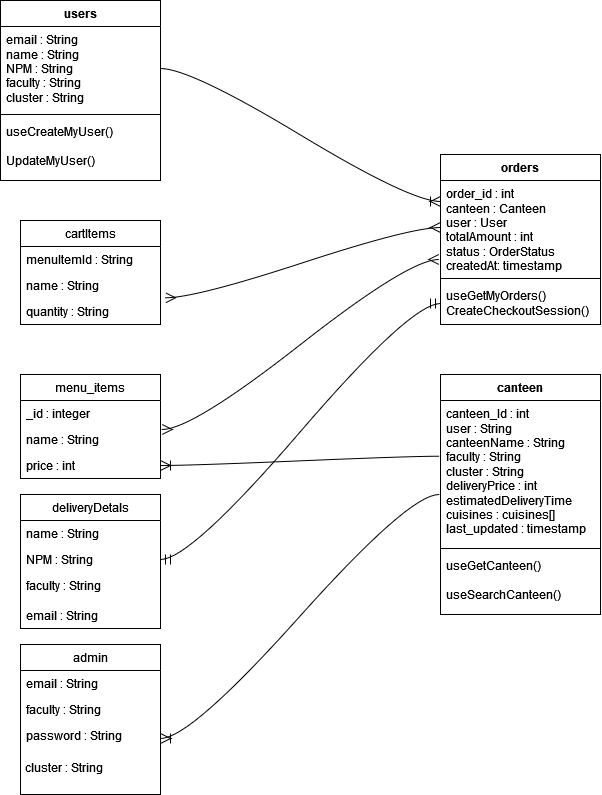

The diagram above was exported from draw.io. Its source (the exported page's mxGraphModel, read from the mxfile embedded in the PNG):
<mxGraphModel dx="650" dy="1525" grid="1" gridSize="10" guides="1" tooltips="1" connect="1" arrows="1" fold="1" page="0" pageScale="1" pageWidth="850" pageHeight="1100" math="0" shadow="0">
  <root>
    <mxCell id="0" />
    <mxCell id="1" parent="0" />
    <mxCell id="2VA_XD-ckTjzjiTHQfbn-29" value="canteen" style="swimlane;fontStyle=1;align=center;verticalAlign=top;childLayout=stackLayout;horizontal=1;startSize=26;horizontalStack=0;resizeParent=1;resizeParentMax=0;resizeLast=0;collapsible=1;marginBottom=0;whiteSpace=wrap;html=1;" vertex="1" parent="1">
      <mxGeometry x="450" y="-60" width="160" height="240" as="geometry" />
    </mxCell>
    <mxCell id="2VA_XD-ckTjzjiTHQfbn-30" value="&lt;div&gt;canteen_Id : int&lt;/div&gt;&lt;div&gt;user : String&lt;/div&gt;&lt;div&gt;canteenName : String&lt;/div&gt;&lt;div&gt;faculty : String&lt;/div&gt;&lt;div&gt;cluster : String&lt;/div&gt;&lt;div&gt;deliveryPrice : int&lt;/div&gt;&lt;div&gt;estimatedDeliveryTime&lt;/div&gt;&lt;div&gt;cuisines : cuisines[]&lt;/div&gt;&lt;div&gt;last_updated : timestamp&lt;br&gt;&lt;/div&gt;&lt;div&gt;&lt;br&gt;&lt;/div&gt;" style="text;strokeColor=none;fillColor=none;align=left;verticalAlign=top;spacingLeft=4;spacingRight=4;overflow=hidden;rotatable=0;points=[[0,0.5],[1,0.5]];portConstraint=eastwest;whiteSpace=wrap;html=1;" vertex="1" parent="2VA_XD-ckTjzjiTHQfbn-29">
      <mxGeometry y="26" width="160" height="144" as="geometry" />
    </mxCell>
    <mxCell id="2VA_XD-ckTjzjiTHQfbn-31" value="" style="line;strokeWidth=1;fillColor=none;align=left;verticalAlign=middle;spacingTop=-1;spacingLeft=3;spacingRight=3;rotatable=0;labelPosition=right;points=[];portConstraint=eastwest;strokeColor=inherit;" vertex="1" parent="2VA_XD-ckTjzjiTHQfbn-29">
      <mxGeometry y="170" width="160" height="8" as="geometry" />
    </mxCell>
    <mxCell id="2VA_XD-ckTjzjiTHQfbn-32" value="&lt;div&gt;useGetCanteen()&lt;/div&gt;&lt;div&gt;&lt;br&gt;&lt;/div&gt;useSearchCanteen()" style="text;strokeColor=none;fillColor=none;align=left;verticalAlign=top;spacingLeft=4;spacingRight=4;overflow=hidden;rotatable=0;points=[[0,0.5],[1,0.5]];portConstraint=eastwest;whiteSpace=wrap;html=1;" vertex="1" parent="2VA_XD-ckTjzjiTHQfbn-29">
      <mxGeometry y="178" width="160" height="62" as="geometry" />
    </mxCell>
    <mxCell id="2VA_XD-ckTjzjiTHQfbn-34" value="orders" style="swimlane;fontStyle=1;align=center;verticalAlign=top;childLayout=stackLayout;horizontal=1;startSize=26;horizontalStack=0;resizeParent=1;resizeParentMax=0;resizeLast=0;collapsible=1;marginBottom=0;whiteSpace=wrap;html=1;" vertex="1" parent="1">
      <mxGeometry x="450" y="-280" width="160" height="170" as="geometry" />
    </mxCell>
    <mxCell id="2VA_XD-ckTjzjiTHQfbn-35" value="&lt;div&gt;order_id : int&lt;br&gt;&lt;/div&gt;&lt;div&gt;canteen : Canteen&lt;/div&gt;&lt;div&gt;user : User&lt;/div&gt;&lt;div&gt;totalAmount : int&lt;/div&gt;&lt;div&gt;status : OrderStatus&lt;/div&gt;&lt;div&gt;createdAt: timestamp&lt;br&gt;&lt;/div&gt;&lt;div&gt;&lt;br&gt;&lt;/div&gt;" style="text;strokeColor=none;fillColor=none;align=left;verticalAlign=top;spacingLeft=4;spacingRight=4;overflow=hidden;rotatable=0;points=[[0,0.5],[1,0.5]];portConstraint=eastwest;whiteSpace=wrap;html=1;" vertex="1" parent="2VA_XD-ckTjzjiTHQfbn-34">
      <mxGeometry y="26" width="160" height="94" as="geometry" />
    </mxCell>
    <mxCell id="2VA_XD-ckTjzjiTHQfbn-36" value="" style="line;strokeWidth=1;fillColor=none;align=left;verticalAlign=middle;spacingTop=-1;spacingLeft=3;spacingRight=3;rotatable=0;labelPosition=right;points=[];portConstraint=eastwest;strokeColor=inherit;" vertex="1" parent="2VA_XD-ckTjzjiTHQfbn-34">
      <mxGeometry y="120" width="160" height="8" as="geometry" />
    </mxCell>
    <mxCell id="2VA_XD-ckTjzjiTHQfbn-37" value="&lt;div&gt;useGetMyOrders()&lt;/div&gt;&lt;div&gt;CreateCheckoutSession()&lt;br&gt;&lt;/div&gt;" style="text;strokeColor=none;fillColor=none;align=left;verticalAlign=top;spacingLeft=4;spacingRight=4;overflow=hidden;rotatable=0;points=[[0,0.5],[1,0.5]];portConstraint=eastwest;whiteSpace=wrap;html=1;" vertex="1" parent="2VA_XD-ckTjzjiTHQfbn-34">
      <mxGeometry y="128" width="160" height="42" as="geometry" />
    </mxCell>
    <mxCell id="2VA_XD-ckTjzjiTHQfbn-38" value="users" style="swimlane;fontStyle=1;align=center;verticalAlign=top;childLayout=stackLayout;horizontal=1;startSize=26;horizontalStack=0;resizeParent=1;resizeParentMax=0;resizeLast=0;collapsible=1;marginBottom=0;whiteSpace=wrap;html=1;" vertex="1" parent="1">
      <mxGeometry x="10" y="-434" width="160" height="180" as="geometry" />
    </mxCell>
    <mxCell id="2VA_XD-ckTjzjiTHQfbn-39" value="&lt;div&gt;email : String&lt;br&gt;&lt;/div&gt;&lt;div&gt;name : String&lt;br&gt;&lt;/div&gt;&lt;div&gt;NPM : String&lt;br&gt;&lt;/div&gt;&lt;div&gt;faculty : String&lt;br&gt;&lt;/div&gt;&lt;div&gt;cluster : String&lt;br&gt;&lt;/div&gt;" style="text;strokeColor=none;fillColor=none;align=left;verticalAlign=top;spacingLeft=4;spacingRight=4;overflow=hidden;rotatable=0;points=[[0,0.5],[1,0.5]];portConstraint=eastwest;whiteSpace=wrap;html=1;" vertex="1" parent="2VA_XD-ckTjzjiTHQfbn-38">
      <mxGeometry y="26" width="160" height="84" as="geometry" />
    </mxCell>
    <mxCell id="2VA_XD-ckTjzjiTHQfbn-40" value="" style="line;strokeWidth=1;fillColor=none;align=left;verticalAlign=middle;spacingTop=-1;spacingLeft=3;spacingRight=3;rotatable=0;labelPosition=right;points=[];portConstraint=eastwest;strokeColor=inherit;" vertex="1" parent="2VA_XD-ckTjzjiTHQfbn-38">
      <mxGeometry y="110" width="160" height="8" as="geometry" />
    </mxCell>
    <mxCell id="2VA_XD-ckTjzjiTHQfbn-41" value="&lt;div&gt;useCreateMyUser()&lt;/div&gt;&lt;div&gt;&lt;br&gt;&lt;/div&gt;&lt;div&gt;UpdateMyUser()&lt;br&gt;&lt;/div&gt;" style="text;strokeColor=none;fillColor=none;align=left;verticalAlign=top;spacingLeft=4;spacingRight=4;overflow=hidden;rotatable=0;points=[[0,0.5],[1,0.5]];portConstraint=eastwest;whiteSpace=wrap;html=1;" vertex="1" parent="2VA_XD-ckTjzjiTHQfbn-38">
      <mxGeometry y="118" width="160" height="62" as="geometry" />
    </mxCell>
    <mxCell id="2VA_XD-ckTjzjiTHQfbn-46" value="menu_items" style="swimlane;fontStyle=0;childLayout=stackLayout;horizontal=1;startSize=26;fillColor=none;horizontalStack=0;resizeParent=1;resizeParentMax=0;resizeLast=0;collapsible=1;marginBottom=0;whiteSpace=wrap;html=1;" vertex="1" parent="1">
      <mxGeometry x="30" y="-60" width="140" height="104" as="geometry" />
    </mxCell>
    <mxCell id="2VA_XD-ckTjzjiTHQfbn-47" value="_id : integer" style="text;strokeColor=none;fillColor=none;align=left;verticalAlign=top;spacingLeft=4;spacingRight=4;overflow=hidden;rotatable=0;points=[[0,0.5],[1,0.5]];portConstraint=eastwest;whiteSpace=wrap;html=1;" vertex="1" parent="2VA_XD-ckTjzjiTHQfbn-46">
      <mxGeometry y="26" width="140" height="26" as="geometry" />
    </mxCell>
    <mxCell id="2VA_XD-ckTjzjiTHQfbn-48" value="name : String" style="text;strokeColor=none;fillColor=none;align=left;verticalAlign=top;spacingLeft=4;spacingRight=4;overflow=hidden;rotatable=0;points=[[0,0.5],[1,0.5]];portConstraint=eastwest;whiteSpace=wrap;html=1;" vertex="1" parent="2VA_XD-ckTjzjiTHQfbn-46">
      <mxGeometry y="52" width="140" height="26" as="geometry" />
    </mxCell>
    <mxCell id="2VA_XD-ckTjzjiTHQfbn-49" value="price : int" style="text;strokeColor=none;fillColor=none;align=left;verticalAlign=top;spacingLeft=4;spacingRight=4;overflow=hidden;rotatable=0;points=[[0,0.5],[1,0.5]];portConstraint=eastwest;whiteSpace=wrap;html=1;" vertex="1" parent="2VA_XD-ckTjzjiTHQfbn-46">
      <mxGeometry y="78" width="140" height="26" as="geometry" />
    </mxCell>
    <mxCell id="2VA_XD-ckTjzjiTHQfbn-50" value="cartItems" style="swimlane;fontStyle=0;childLayout=stackLayout;horizontal=1;startSize=26;fillColor=none;horizontalStack=0;resizeParent=1;resizeParentMax=0;resizeLast=0;collapsible=1;marginBottom=0;whiteSpace=wrap;html=1;" vertex="1" parent="1">
      <mxGeometry x="30" y="-214" width="140" height="104" as="geometry" />
    </mxCell>
    <mxCell id="2VA_XD-ckTjzjiTHQfbn-51" value="menuItemId : String" style="text;strokeColor=none;fillColor=none;align=left;verticalAlign=top;spacingLeft=4;spacingRight=4;overflow=hidden;rotatable=0;points=[[0,0.5],[1,0.5]];portConstraint=eastwest;whiteSpace=wrap;html=1;" vertex="1" parent="2VA_XD-ckTjzjiTHQfbn-50">
      <mxGeometry y="26" width="140" height="26" as="geometry" />
    </mxCell>
    <mxCell id="2VA_XD-ckTjzjiTHQfbn-52" value="name : String" style="text;strokeColor=none;fillColor=none;align=left;verticalAlign=top;spacingLeft=4;spacingRight=4;overflow=hidden;rotatable=0;points=[[0,0.5],[1,0.5]];portConstraint=eastwest;whiteSpace=wrap;html=1;" vertex="1" parent="2VA_XD-ckTjzjiTHQfbn-50">
      <mxGeometry y="52" width="140" height="26" as="geometry" />
    </mxCell>
    <mxCell id="2VA_XD-ckTjzjiTHQfbn-53" value="quantity : String" style="text;strokeColor=none;fillColor=none;align=left;verticalAlign=top;spacingLeft=4;spacingRight=4;overflow=hidden;rotatable=0;points=[[0,0.5],[1,0.5]];portConstraint=eastwest;whiteSpace=wrap;html=1;" vertex="1" parent="2VA_XD-ckTjzjiTHQfbn-50">
      <mxGeometry y="78" width="140" height="26" as="geometry" />
    </mxCell>
    <mxCell id="2VA_XD-ckTjzjiTHQfbn-58" value="deliveryDetals" style="swimlane;fontStyle=0;childLayout=stackLayout;horizontal=1;startSize=26;fillColor=none;horizontalStack=0;resizeParent=1;resizeParentMax=0;resizeLast=0;collapsible=1;marginBottom=0;whiteSpace=wrap;html=1;" vertex="1" parent="1">
      <mxGeometry x="30" y="60" width="140" height="134" as="geometry" />
    </mxCell>
    <mxCell id="2VA_XD-ckTjzjiTHQfbn-59" value="name : String" style="text;strokeColor=none;fillColor=none;align=left;verticalAlign=top;spacingLeft=4;spacingRight=4;overflow=hidden;rotatable=0;points=[[0,0.5],[1,0.5]];portConstraint=eastwest;whiteSpace=wrap;html=1;" vertex="1" parent="2VA_XD-ckTjzjiTHQfbn-58">
      <mxGeometry y="26" width="140" height="26" as="geometry" />
    </mxCell>
    <mxCell id="2VA_XD-ckTjzjiTHQfbn-60" value="NPM : String" style="text;strokeColor=none;fillColor=none;align=left;verticalAlign=top;spacingLeft=4;spacingRight=4;overflow=hidden;rotatable=0;points=[[0,0.5],[1,0.5]];portConstraint=eastwest;whiteSpace=wrap;html=1;" vertex="1" parent="2VA_XD-ckTjzjiTHQfbn-58">
      <mxGeometry y="52" width="140" height="26" as="geometry" />
    </mxCell>
    <mxCell id="2VA_XD-ckTjzjiTHQfbn-61" value="&lt;div&gt;faculty : String&lt;br&gt;&lt;/div&gt;" style="text;strokeColor=none;fillColor=none;align=left;verticalAlign=top;spacingLeft=4;spacingRight=4;overflow=hidden;rotatable=0;points=[[0,0.5],[1,0.5]];portConstraint=eastwest;whiteSpace=wrap;html=1;" vertex="1" parent="2VA_XD-ckTjzjiTHQfbn-58">
      <mxGeometry y="78" width="140" height="30" as="geometry" />
    </mxCell>
    <mxCell id="2VA_XD-ckTjzjiTHQfbn-63" value="email : String" style="text;strokeColor=none;fillColor=none;align=left;verticalAlign=top;spacingLeft=4;spacingRight=4;overflow=hidden;rotatable=0;points=[[0,0.5],[1,0.5]];portConstraint=eastwest;whiteSpace=wrap;html=1;" vertex="1" parent="2VA_XD-ckTjzjiTHQfbn-58">
      <mxGeometry y="108" width="140" height="26" as="geometry" />
    </mxCell>
    <mxCell id="2VA_XD-ckTjzjiTHQfbn-71" value="" style="edgeStyle=entityRelationEdgeStyle;fontSize=12;html=1;endArrow=ERoneToMany;rounded=0;startSize=8;endSize=8;curved=1;exitX=1;exitY=0.5;exitDx=0;exitDy=0;" edge="1" parent="1" source="2VA_XD-ckTjzjiTHQfbn-39">
      <mxGeometry width="100" height="100" relative="1" as="geometry">
        <mxPoint x="228.39999999999998" y="-8.61999999999989" as="sourcePoint" />
        <mxPoint x="450" y="-233" as="targetPoint" />
      </mxGeometry>
    </mxCell>
    <mxCell id="2VA_XD-ckTjzjiTHQfbn-74" value="" style="edgeStyle=entityRelationEdgeStyle;fontSize=12;html=1;endArrow=ERoneToMany;rounded=0;startSize=8;endSize=8;curved=1;exitX=-0.01;exitY=0.387;exitDx=0;exitDy=0;entryX=1;entryY=0.5;entryDx=0;entryDy=0;exitPerimeter=0;" edge="1" parent="1" source="2VA_XD-ckTjzjiTHQfbn-30" target="2VA_XD-ckTjzjiTHQfbn-49">
      <mxGeometry width="100" height="100" relative="1" as="geometry">
        <mxPoint x="180" y="2" as="sourcePoint" />
        <mxPoint x="458" y="-165" as="targetPoint" />
      </mxGeometry>
    </mxCell>
    <mxCell id="2VA_XD-ckTjzjiTHQfbn-84" value="admin" style="swimlane;fontStyle=0;childLayout=stackLayout;horizontal=1;startSize=26;fillColor=none;horizontalStack=0;resizeParent=1;resizeParentMax=0;resizeLast=0;collapsible=1;marginBottom=0;whiteSpace=wrap;html=1;" vertex="1" parent="1">
      <mxGeometry x="30" y="210" width="140" height="150" as="geometry" />
    </mxCell>
    <mxCell id="2VA_XD-ckTjzjiTHQfbn-85" value="email : String" style="text;strokeColor=none;fillColor=none;align=left;verticalAlign=top;spacingLeft=4;spacingRight=4;overflow=hidden;rotatable=0;points=[[0,0.5],[1,0.5]];portConstraint=eastwest;whiteSpace=wrap;html=1;" vertex="1" parent="2VA_XD-ckTjzjiTHQfbn-84">
      <mxGeometry y="26" width="140" height="26" as="geometry" />
    </mxCell>
    <mxCell id="2VA_XD-ckTjzjiTHQfbn-86" value="faculty : String" style="text;strokeColor=none;fillColor=none;align=left;verticalAlign=top;spacingLeft=4;spacingRight=4;overflow=hidden;rotatable=0;points=[[0,0.5],[1,0.5]];portConstraint=eastwest;whiteSpace=wrap;html=1;" vertex="1" parent="2VA_XD-ckTjzjiTHQfbn-84">
      <mxGeometry y="52" width="140" height="26" as="geometry" />
    </mxCell>
    <mxCell id="2VA_XD-ckTjzjiTHQfbn-87" value="&lt;div&gt;password : String&lt;br&gt;&lt;/div&gt;" style="text;strokeColor=none;fillColor=none;align=left;verticalAlign=top;spacingLeft=4;spacingRight=4;overflow=hidden;rotatable=0;points=[[0,0.5],[1,0.5]];portConstraint=eastwest;whiteSpace=wrap;html=1;" vertex="1" parent="2VA_XD-ckTjzjiTHQfbn-84">
      <mxGeometry y="78" width="140" height="32" as="geometry" />
    </mxCell>
    <mxCell id="2VA_XD-ckTjzjiTHQfbn-93" value="&amp;nbsp;cluster : String" style="text;whiteSpace=wrap;html=1;" vertex="1" parent="2VA_XD-ckTjzjiTHQfbn-84">
      <mxGeometry y="110" width="140" height="40" as="geometry" />
    </mxCell>
    <mxCell id="2VA_XD-ckTjzjiTHQfbn-95" value="" style="edgeStyle=entityRelationEdgeStyle;fontSize=12;html=1;endArrow=ERoneToMany;rounded=0;startSize=8;endSize=8;curved=1;exitX=-0.01;exitY=0.653;exitDx=0;exitDy=0;entryX=1;entryY=0.5;entryDx=0;entryDy=0;exitPerimeter=0;" edge="1" parent="1" source="2VA_XD-ckTjzjiTHQfbn-30" target="2VA_XD-ckTjzjiTHQfbn-87">
      <mxGeometry width="100" height="100" relative="1" as="geometry">
        <mxPoint x="448" y="260" as="sourcePoint" />
        <mxPoint x="170" y="269" as="targetPoint" />
      </mxGeometry>
    </mxCell>
    <mxCell id="2VA_XD-ckTjzjiTHQfbn-96" value="" style="edgeStyle=entityRelationEdgeStyle;fontSize=12;html=1;endArrow=ERmandOne;startArrow=ERmandOne;rounded=0;startSize=8;endSize=8;curved=1;entryX=0;entryY=0.5;entryDx=0;entryDy=0;exitX=1;exitY=0.5;exitDx=0;exitDy=0;" edge="1" parent="1" source="2VA_XD-ckTjzjiTHQfbn-60" target="2VA_XD-ckTjzjiTHQfbn-37">
      <mxGeometry width="100" height="100" relative="1" as="geometry">
        <mxPoint x="290" y="60" as="sourcePoint" />
        <mxPoint x="390" y="-40" as="targetPoint" />
      </mxGeometry>
    </mxCell>
    <mxCell id="2VA_XD-ckTjzjiTHQfbn-98" value="" style="edgeStyle=entityRelationEdgeStyle;fontSize=12;html=1;endArrow=ERmany;startArrow=ERmany;rounded=0;startSize=8;endSize=8;curved=1;exitX=1.012;exitY=0.115;exitDx=0;exitDy=0;exitPerimeter=0;entryX=-0.01;entryY=0.84;entryDx=0;entryDy=0;entryPerimeter=0;" edge="1" parent="1" source="2VA_XD-ckTjzjiTHQfbn-48" target="2VA_XD-ckTjzjiTHQfbn-35">
      <mxGeometry width="100" height="100" relative="1" as="geometry">
        <mxPoint x="260" y="-80" as="sourcePoint" />
        <mxPoint x="360" y="-180" as="targetPoint" />
      </mxGeometry>
    </mxCell>
    <mxCell id="2VA_XD-ckTjzjiTHQfbn-99" value="" style="edgeStyle=entityRelationEdgeStyle;fontSize=12;html=1;endArrow=ERmany;startArrow=ERmany;rounded=0;startSize=8;endSize=8;curved=1;exitX=1.036;exitY=-0.026;exitDx=0;exitDy=0;exitPerimeter=0;entryX=0;entryY=0.5;entryDx=0;entryDy=0;" edge="1" parent="1" source="2VA_XD-ckTjzjiTHQfbn-53" target="2VA_XD-ckTjzjiTHQfbn-35">
      <mxGeometry width="100" height="100" relative="1" as="geometry">
        <mxPoint x="220" y="-110" as="sourcePoint" />
        <mxPoint x="320" y="-210" as="targetPoint" />
      </mxGeometry>
    </mxCell>
  </root>
</mxGraphModel>